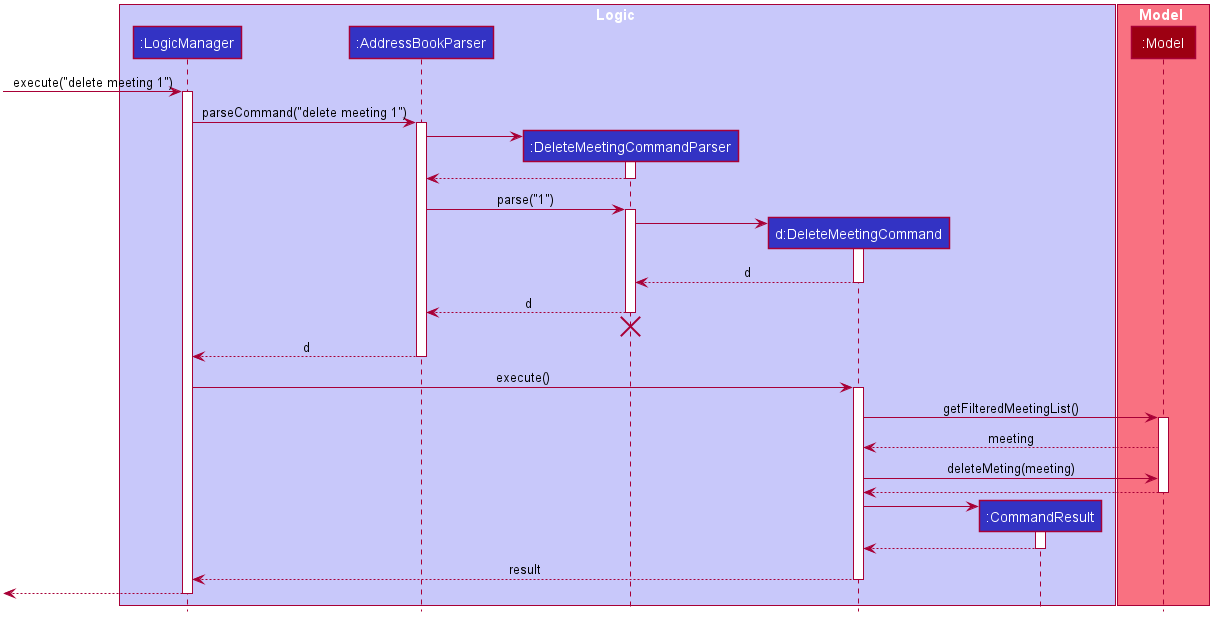

The diagram above was rendered by PlantUML. Its source (embedded in the PNG):
@startuml








skinparam BackgroundColor #FFFFFFF

skinparam Shadowing false

skinparam Class {
    FontColor #FFFFFF
    BorderThickness 1
    BorderColor #FFFFFF
    StereotypeFontColor #FFFFFF
    FontName Arial
}

skinparam Actor {
    BorderColor #000000
    Color #000000
    FontName Arial
}

skinparam Sequence {
    MessageAlign center
    BoxFontSize 15
    BoxPadding 0
    BoxFontColor #FFFFFF
    FontName Arial
}

skinparam Participant {
    FontColor #FFFFFFF
    Padding 20
}

skinparam MinClassWidth 50
skinparam ParticipantPadding 10
skinparam Shadowing false
skinparam DefaultTextAlignment center
skinparam packageStyle Rectangle

hide footbox
hide members
hide circle

box Logic #C8C8FA
participant ":LogicManager" as LogicManager #3333C4
participant ":AddressBookParser" as AddressBookParser #3333C4
participant ":DeleteMeetingCommandParser" as DeleteCommandParser #3333C4
participant "d:DeleteMeetingCommand" as DeleteCommand #3333C4
participant ":CommandResult" as CommandResult #3333C4
end box

box Model #F97181
participant ":Model" as Model #9D0012
end box

[-> LogicManager : execute("delete meeting 1")
activate LogicManager

LogicManager -> AddressBookParser : parseCommand("delete meeting 1")
activate AddressBookParser

create DeleteCommandParser
AddressBookParser -> DeleteCommandParser
activate DeleteCommandParser

DeleteCommandParser --> AddressBookParser
deactivate DeleteCommandParser

AddressBookParser -> DeleteCommandParser : parse("1")
activate DeleteCommandParser

create DeleteCommand
DeleteCommandParser -> DeleteCommand
activate DeleteCommand

DeleteCommand --> DeleteCommandParser : d
deactivate DeleteCommand

DeleteCommandParser --> AddressBookParser : d
deactivate DeleteCommandParser
DeleteCommandParser -[hidden]-> AddressBookParser
destroy DeleteCommandParser

AddressBookParser --> LogicManager : d
deactivate AddressBookParser

LogicManager -> DeleteCommand : execute()
activate DeleteCommand

DeleteCommand -> Model : getFilteredMeetingList()
activate Model

Model --> DeleteCommand : meeting

DeleteCommand -> Model : deleteMeting(meeting)

Model --> DeleteCommand
deactivate Model

create CommandResult
DeleteCommand -> CommandResult
activate CommandResult

CommandResult --> DeleteCommand
deactivate CommandResult

DeleteCommand --> LogicManager : result
deactivate DeleteCommand

[<--LogicManager
deactivate LogicManager
@enduml